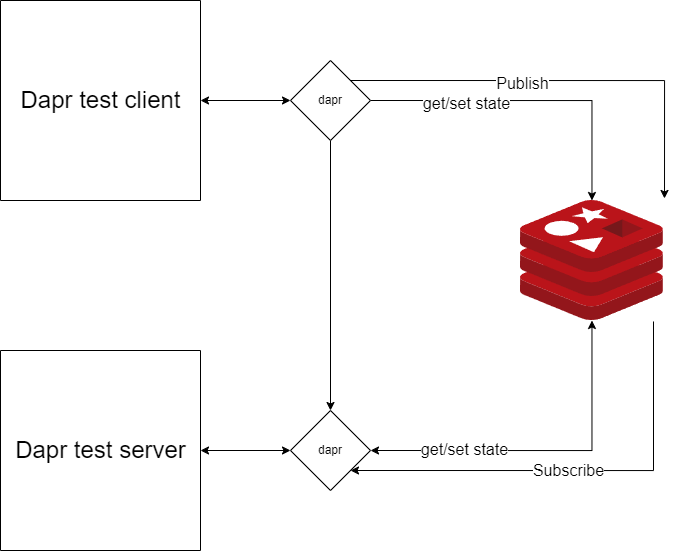

The diagram above was exported from draw.io. Its source (the exported page's mxGraphModel, read from the mxfile embedded in the PNG):
<mxGraphModel dx="1673" dy="887" grid="1" gridSize="10" guides="1" tooltips="1" connect="1" arrows="1" fold="1" page="1" pageScale="1" pageWidth="1169" pageHeight="827" math="0" shadow="0">
  <root>
    <mxCell id="0" />
    <mxCell id="1" parent="0" />
    <mxCell id="0OWLXCUBEEOZ5lae1Zyo-1" value="" style="swimlane;startSize=0;" vertex="1" parent="1">
      <mxGeometry x="252" y="138" width="200" height="200" as="geometry">
        <mxRectangle x="480" y="290" width="50" height="40" as="alternateBounds" />
      </mxGeometry>
    </mxCell>
    <mxCell id="0OWLXCUBEEOZ5lae1Zyo-16" value="&lt;font style=&quot;font-size: 24px&quot;&gt;Dapr test client&lt;/font&gt;" style="text;html=1;align=center;verticalAlign=middle;resizable=0;points=[];autosize=1;strokeColor=none;fillColor=none;" vertex="1" parent="0OWLXCUBEEOZ5lae1Zyo-1">
      <mxGeometry x="10" y="90" width="180" height="20" as="geometry" />
    </mxCell>
    <mxCell id="0OWLXCUBEEOZ5lae1Zyo-2" value="" style="sketch=0;aspect=fixed;html=1;points=[];align=center;image;fontSize=12;image=img/lib/mscae/Cache_Redis_Product.svg;" vertex="1" parent="1">
      <mxGeometry x="772" y="338" width="142.86" height="120" as="geometry" />
    </mxCell>
    <mxCell id="0OWLXCUBEEOZ5lae1Zyo-3" value="" style="swimlane;startSize=0;" vertex="1" parent="1">
      <mxGeometry x="252" y="488" width="200" height="200" as="geometry">
        <mxRectangle x="480" y="290" width="50" height="40" as="alternateBounds" />
      </mxGeometry>
    </mxCell>
    <mxCell id="0OWLXCUBEEOZ5lae1Zyo-17" value="&lt;font style=&quot;font-size: 24px&quot;&gt;Dapr test server&lt;/font&gt;" style="text;html=1;align=center;verticalAlign=middle;resizable=0;points=[];autosize=1;strokeColor=none;fillColor=none;" vertex="1" parent="0OWLXCUBEEOZ5lae1Zyo-3">
      <mxGeometry x="5" y="90" width="190" height="20" as="geometry" />
    </mxCell>
    <mxCell id="0OWLXCUBEEOZ5lae1Zyo-7" style="edgeStyle=orthogonalEdgeStyle;rounded=0;orthogonalLoop=1;jettySize=auto;html=1;exitX=1;exitY=0.5;exitDx=0;exitDy=0;" edge="1" parent="1" source="0OWLXCUBEEOZ5lae1Zyo-12" target="0OWLXCUBEEOZ5lae1Zyo-2">
      <mxGeometry relative="1" as="geometry">
        <mxPoint x="622" y="238" as="sourcePoint" />
      </mxGeometry>
    </mxCell>
    <mxCell id="0OWLXCUBEEOZ5lae1Zyo-21" value="get/set state" style="edgeLabel;html=1;align=center;verticalAlign=middle;resizable=0;points=[];fontSize=16;" vertex="1" connectable="0" parent="0OWLXCUBEEOZ5lae1Zyo-7">
      <mxGeometry x="-0.4037" y="-2" relative="1" as="geometry">
        <mxPoint as="offset" />
      </mxGeometry>
    </mxCell>
    <mxCell id="0OWLXCUBEEOZ5lae1Zyo-9" style="edgeStyle=orthogonalEdgeStyle;rounded=0;orthogonalLoop=1;jettySize=auto;html=1;entryX=1;entryY=0.5;entryDx=0;entryDy=0;startArrow=classic;startFill=1;" edge="1" parent="1" target="0OWLXCUBEEOZ5lae1Zyo-1">
      <mxGeometry relative="1" as="geometry">
        <mxPoint x="542" y="238" as="sourcePoint" />
        <mxPoint x="457" y="228" as="targetPoint" />
        <Array as="points" />
      </mxGeometry>
    </mxCell>
    <mxCell id="0OWLXCUBEEOZ5lae1Zyo-6" style="edgeStyle=orthogonalEdgeStyle;rounded=0;orthogonalLoop=1;jettySize=auto;html=1;startArrow=classic;startFill=1;" edge="1" parent="1" target="0OWLXCUBEEOZ5lae1Zyo-2">
      <mxGeometry relative="1" as="geometry">
        <mxPoint x="622" y="588" as="sourcePoint" />
      </mxGeometry>
    </mxCell>
    <mxCell id="0OWLXCUBEEOZ5lae1Zyo-22" value="get/set state" style="edgeLabel;html=1;align=center;verticalAlign=middle;resizable=0;points=[];fontSize=16;" vertex="1" connectable="0" parent="0OWLXCUBEEOZ5lae1Zyo-6">
      <mxGeometry x="-0.4688" y="2" relative="1" as="geometry">
        <mxPoint as="offset" />
      </mxGeometry>
    </mxCell>
    <mxCell id="0OWLXCUBEEOZ5lae1Zyo-10" style="edgeStyle=orthogonalEdgeStyle;rounded=0;orthogonalLoop=1;jettySize=auto;html=1;entryX=1;entryY=0.5;entryDx=0;entryDy=0;startArrow=classic;startFill=1;" edge="1" parent="1" target="0OWLXCUBEEOZ5lae1Zyo-3">
      <mxGeometry relative="1" as="geometry">
        <mxPoint x="542" y="588" as="sourcePoint" />
      </mxGeometry>
    </mxCell>
    <mxCell id="0OWLXCUBEEOZ5lae1Zyo-15" style="edgeStyle=orthogonalEdgeStyle;rounded=0;orthogonalLoop=1;jettySize=auto;html=1;exitX=1;exitY=1;exitDx=0;exitDy=0;entryX=0.931;entryY=1.008;entryDx=0;entryDy=0;entryPerimeter=0;startArrow=classic;startFill=1;endArrow=none;endFill=0;" edge="1" parent="1" source="0OWLXCUBEEOZ5lae1Zyo-11" target="0OWLXCUBEEOZ5lae1Zyo-2">
      <mxGeometry relative="1" as="geometry" />
    </mxCell>
    <mxCell id="0OWLXCUBEEOZ5lae1Zyo-19" value="Subscribe" style="edgeLabel;html=1;align=center;verticalAlign=middle;resizable=0;points=[];fontSize=16;" vertex="1" connectable="0" parent="0OWLXCUBEEOZ5lae1Zyo-15">
      <mxGeometry x="-0.0377" y="1" relative="1" as="geometry">
        <mxPoint as="offset" />
      </mxGeometry>
    </mxCell>
    <mxCell id="0OWLXCUBEEOZ5lae1Zyo-11" value="dapr" style="rhombus;whiteSpace=wrap;html=1;" vertex="1" parent="1">
      <mxGeometry x="542" y="548" width="80" height="80" as="geometry" />
    </mxCell>
    <mxCell id="0OWLXCUBEEOZ5lae1Zyo-13" style="edgeStyle=orthogonalEdgeStyle;rounded=0;orthogonalLoop=1;jettySize=auto;html=1;entryX=0.5;entryY=0;entryDx=0;entryDy=0;" edge="1" parent="1" source="0OWLXCUBEEOZ5lae1Zyo-12" target="0OWLXCUBEEOZ5lae1Zyo-11">
      <mxGeometry relative="1" as="geometry" />
    </mxCell>
    <mxCell id="0OWLXCUBEEOZ5lae1Zyo-14" style="edgeStyle=orthogonalEdgeStyle;rounded=0;orthogonalLoop=1;jettySize=auto;html=1;exitX=1;exitY=0;exitDx=0;exitDy=0;entryX=1.008;entryY=-0.017;entryDx=0;entryDy=0;entryPerimeter=0;" edge="1" parent="1" source="0OWLXCUBEEOZ5lae1Zyo-12" target="0OWLXCUBEEOZ5lae1Zyo-2">
      <mxGeometry relative="1" as="geometry" />
    </mxCell>
    <mxCell id="0OWLXCUBEEOZ5lae1Zyo-18" value="Publish" style="edgeLabel;html=1;align=center;verticalAlign=middle;resizable=0;points=[];fontSize=16;" vertex="1" connectable="0" parent="0OWLXCUBEEOZ5lae1Zyo-14">
      <mxGeometry x="-0.2052" y="-2" relative="1" as="geometry">
        <mxPoint as="offset" />
      </mxGeometry>
    </mxCell>
    <mxCell id="0OWLXCUBEEOZ5lae1Zyo-12" value="dapr" style="rhombus;whiteSpace=wrap;html=1;" vertex="1" parent="1">
      <mxGeometry x="542" y="198" width="80" height="80" as="geometry" />
    </mxCell>
  </root>
</mxGraphModel>